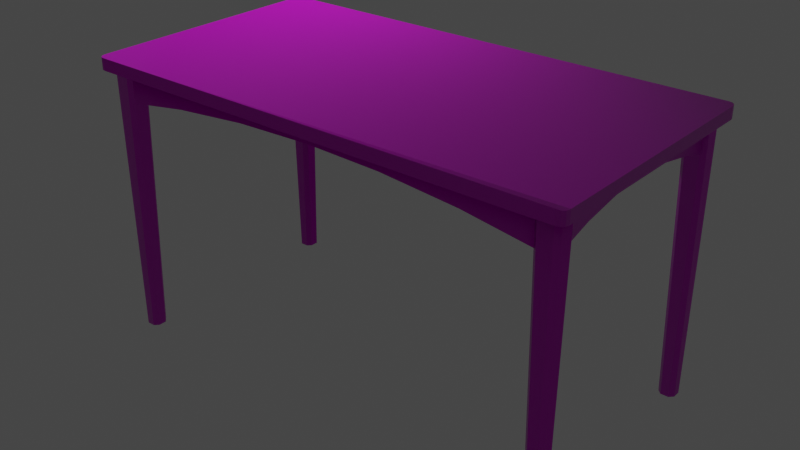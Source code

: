 # Source: DinningTable.blend  (saved by Blender 2.93.20; exported with 4.5.12 LTS)
import bpy
from mathutils import Matrix  # noqa: F401  (used for matrix-valued properties, if any)

bpy.ops.wm.read_factory_settings(use_empty=True)
scene = bpy.context.scene
scene.name = 'Scene'

# ---- collections
col_collection = bpy.data.collections.new('Collection'); scene.collection.children.link(col_collection)

# ---- images (referenced by path relative to the original .blend; pixels are not part of the script)
import os
ASSET_DIR = os.environ.get("B2B_ASSET_DIR", "")  # directory of the original .blend (textures are referenced by path, not embedded)
HERE = os.path.dirname(os.path.abspath(__file__))  # packed textures are extracted next to this script under _unpacked/

def load_image(name, relpath, width, height, colorspace="sRGB"):
    """Load a texture the original file referenced (path relative to the .blend, or extracted next to this script)."""
    p = next((c for c in (os.path.join(HERE, relpath), os.path.join(ASSET_DIR, relpath)) if relpath and os.path.exists(c)), "")
    if p:
        img = bpy.data.images.load(p, check_existing=True)
        img.name = name
    else:  # same state as the original file: an image datablock whose file is absent (Cycles renders it pink)
        img = bpy.data.images.new(name, width, height)
        img.source = "FILE"
        img.filepath = "//" + (relpath or name)
    img.colorspace_settings.name = colorspace
    return img
img_wood_019_basecolor_jpg = load_image('Wood_019_basecolor.jpg', 'Wood_019_SD/Wood_019_basecolor.jpg', 1024, 1024, 'sRGB')
img_wood_019_ambientocclusion_jpg = load_image('Wood_019_ambientOcclusion.jpg', 'Wood_019_SD/Wood_019_ambientOcclusion.jpg', 1024, 1024, 'Non-Color')
img_wood_019_roughness_jpg = load_image('Wood_019_roughness.jpg', 'Wood_019_SD/Wood_019_roughness.jpg', 1024, 1024, 'Non-Color')
img_wood_019_normal_jpg = load_image('Wood_019_normal.jpg', 'Wood_019_SD/Wood_019_normal.jpg', 1024, 1024, 'Non-Color')
img_wood_019_height_png = load_image('Wood_019_height.png', 'Wood_019_SD/Wood_019_height.png', 1024, 1024, 'Non-Color')

# ---- materials (node trees are filled in below, after node groups)
mat_dinningtable_001 = bpy.data.materials.new('DinningTable.001')
mat_dinningtable_001.alpha_threshold = 0.0
mat_dinningtable_001.use_transparent_shadow = False
mat_dinningtable_001.line_color = (0.0, 0.0, 0.0, 1.0)

# ---- material node trees
mat_dinningtable_001.use_nodes = True; mat_dinningtable_001.node_tree.nodes.clear()
_N = mat_dinningtable_001.node_tree.nodes; _L = mat_dinningtable_001.node_tree.links
n0 = _N.new('ShaderNodeOutputMaterial'); n0.name = 'Material Output'; n0.location = (370, 300)
n1 = _N.new('ShaderNodeBsdfPrincipled'); n1.name = 'Principled BSDF'; n1.location = (80, 300)
n1.distribution = 'GGX'
n1.subsurface_method = 'BURLEY'
n1.inputs[3].default_value = 1.45
n1.inputs[27].default_value = (0.0, 0.0, 0.0, 1.0)
n1.inputs[28].default_value = 1.0
n2 = _N.new('ShaderNodeMix'); n2.name = 'Mix'; n2.location = (-140, 320)
n2.data_type = 'RGBA'
n2.blend_type = 'OVERLAY'
n3 = _N.new('ShaderNodeNormalMap'); n3.name = 'Normal Map'; n3.location = (-320, -380)
n4 = _N.new('ShaderNodeBump'); n4.name = 'Bump'; n4.location = (-120, -220)
n4.inputs[1].default_value = 1.0
n4.inputs[2].default_value = 1.0
n5 = _N.new('ShaderNodeTexImage'); n5.name = 'Image Texture.002'; n5.location = (-459, 424)
n5.image = img_wood_019_basecolor_jpg
n6 = _N.new('ShaderNodeTexImage'); n6.name = 'Image Texture'; n6.location = (-460, 180)
n6.image = img_wood_019_ambientocclusion_jpg
n7 = _N.new('ShaderNodeTexImage'); n7.name = 'Image Texture.004'; n7.location = (-221, 63)
n7.image = img_wood_019_roughness_jpg
n8 = _N.new('ShaderNodeTexImage'); n8.name = 'Image Texture.001'; n8.location = (-623, -411)
n8.image = img_wood_019_normal_jpg
n9 = _N.new('ShaderNodeTexImage'); n9.name = 'Image Texture.003'; n9.location = (-626, -209)
n9.image = img_wood_019_height_png
_L.new(n1.outputs[0], n0.inputs[0])
_L.new(n2.outputs[2], n1.inputs[0])
_L.new(n5.outputs[0], n2.inputs[6])
_L.new(n6.outputs[0], n2.inputs[7])
_L.new(n6.outputs[1], n2.inputs[0])
_L.new(n7.outputs[0], n1.inputs[2])
_L.new(n3.outputs[0], n4.inputs[4])
_L.new(n4.outputs[0], n1.inputs[5])
_L.new(n9.outputs[0], n4.inputs[3])
_L.new(n8.outputs[0], n3.inputs[1])
n0.is_active_output = True

# ---- world
world_world = bpy.data.worlds.new('World'); scene.world = world_world
world_world.use_nodes = True; world_world.node_tree.nodes.clear()
_N = world_world.node_tree.nodes; _L = world_world.node_tree.links
n0 = _N.new('ShaderNodeOutputWorld'); n0.name = 'World Output'; n0.location = (300, 300)
n1 = _N.new('ShaderNodeBackground'); n1.name = 'Background'; n1.location = (10, 300)
n1.inputs[0].default_value = (0.05088, 0.05088, 0.05088, 1.0)
_L.new(n1.outputs[0], n0.inputs[0])
n0.is_active_output = True
world_world.color = (0.05088, 0.05088, 0.05088)
world_world.use_sun_shadow = False
world_world.sun_shadow_jitter_overblur = 0.0

# ---- lights
light_light = bpy.data.lights.new('Light', 'POINT')
light_light.transmission_factor = 0.0
light_light.energy = 1000.0
light_light.shadow_soft_size = 0.1
light_light.shadow_maximum_resolution = 0.006
light_light.use_absolute_resolution = True

# ---- meshes
me_cube_015 = bpy.data.meshes.new('Cube.015')
me_cube_015.from_pydata([(-1.484, -1.821, -0.5906), (-1.484, -1.845, -0.08732), (-1.484, 1.821, -0.5906), (-1.484, 1.845, -0.08732), (-1.327, -1.821, -0.5906), (-1.327, -1.845, -0.08732), (-1.327, 1.821, -0.5906), (-1.327, 1.845, -0.08732), (-1.484, -1.216, -0.4036), (-1.484, -0.6087, -0.2913), (-1.484, 1.281e-07, -0.2538), (-1.484, 0.6087, -0.2913), (-1.484, 1.216, -0.4036), (-1.327, -1.216, -0.4036), (-1.327, -0.6087, -0.2913), (-1.327, 1.163e-07, -0.2538), (-1.327, 0.6087, -0.2913), (-1.327, 1.216, -0.4036), (6.316, -1.974, -0.08732), (6.2, -2.09, -0.08732), (6.301, -2.032, -0.08732), (6.258, -2.074, -0.08732), (6.2, -2.09, 0.1082), (6.316, -1.974, 0.1082), (6.258, -2.074, 0.1082), (6.301, -2.032, 0.1082), (6.2, 2.09, -0.08732), (6.316, 1.974, -0.08732), (6.258, 2.074, -0.08732), (6.301, 2.032, -0.08732), (6.316, 1.974, 0.1082), (6.2, 2.09, 0.1082), (6.301, 2.032, 0.1082), (6.258, 2.074, 0.1082), (-1.567, -2.09, -0.08732), (-1.684, -1.974, -0.08732), (-1.626, -2.074, -0.08732), (-1.668, -2.032, -0.08732), (-1.684, -1.974, 0.1082), (-1.567, -2.09, 0.1082), (-1.668, -2.032, 0.1082), (-1.626, -2.074, 0.1082), (-1.684, 1.974, -0.08732), (-1.567, 2.09, -0.08732), (-1.668, 2.032, -0.08732), (-1.626, 2.074, -0.08732), (-1.567, 2.09, 0.1082), (-1.684, 1.974, 0.1082), (-1.626, 2.074, 0.1082), (-1.668, 2.032, 0.1082), (-1.264, 1.736, -4.45), (-1.33, 1.67, -4.45), (-1.251, 1.591, -0.08732), (-1.185, 1.657, -0.08732), (-1.33, 1.93, -4.45), (-1.264, 1.866, -4.45), (-1.185, 1.885, -0.08732), (-1.251, 1.949, -0.08732), (-1.459, 1.67, -4.45), (-1.524, 1.736, -4.45), (-1.543, 1.657, -0.08732), (-1.479, 1.591, -0.08732), (-1.524, 1.866, -4.45), (-1.459, 1.93, -4.45), (-1.479, 1.949, -0.08732), (-1.543, 1.885, -0.08732), (6.005, 1.89, -0.5906), (6.052, 1.89, -0.08732), (-1.372, 1.89, -0.5906), (-1.42, 1.89, -0.08732), (6.005, 1.733, -0.5906), (6.052, 1.733, -0.08732), (-1.372, 1.733, -0.5906), (-1.42, 1.733, -0.08732), (4.779, 1.89, -0.4036), (3.549, 1.89, -0.2913), (2.316, 1.89, -0.2538), (1.084, 1.89, -0.2913), (-0.1468, 1.89, -0.4036), (4.779, 1.733, -0.4036), (3.549, 1.733, -0.2913), (2.316, 1.733, -0.2538), (1.084, 1.733, -0.2913), (-0.1468, 1.733, -0.4036), (6.116, -1.821, -0.5906), (6.116, -1.845, -0.08732), (6.116, 1.821, -0.5906), (6.116, 1.845, -0.08732), (5.959, -1.821, -0.5906), (5.959, -1.845, -0.08732), (5.959, 1.821, -0.5906), (5.959, 1.845, -0.08732), (6.116, -1.216, -0.4036), (6.116, -0.6087, -0.2913), (6.116, 1.281e-07, -0.2538), (6.116, 0.6087, -0.2913), (6.116, 1.216, -0.4036), (5.959, -1.216, -0.4036), (5.959, -0.6087, -0.2913), (5.959, 1.163e-07, -0.2538), (5.959, 0.6087, -0.2913), (5.959, 1.216, -0.4036), (6.005, -1.89, -0.5906), (6.052, -1.89, -0.08732), (-1.372, -1.89, -0.5906), (-1.42, -1.89, -0.08732), (6.005, -1.733, -0.5906), (6.052, -1.733, -0.08732), (-1.372, -1.733, -0.5906), (-1.42, -1.733, -0.08732), (4.779, -1.89, -0.4036), (3.549, -1.89, -0.2913), (2.316, -1.89, -0.2538), (1.084, -1.89, -0.2913), (-0.1468, -1.89, -0.4036), (4.779, -1.733, -0.4036), (3.549, -1.733, -0.2913), (2.316, -1.733, -0.2538), (1.084, -1.733, -0.2913), (-0.1468, -1.733, -0.4036), (-1.264, -1.736, -4.45), (-1.33, -1.67, -4.45), (-1.251, -1.591, -0.08732), (-1.185, -1.657, -0.08732), (-1.33, -1.93, -4.45), (-1.264, -1.866, -4.45), (-1.185, -1.885, -0.08732), (-1.251, -1.949, -0.08732), (-1.459, -1.67, -4.45), (-1.524, -1.736, -4.45), (-1.543, -1.657, -0.08732), (-1.479, -1.591, -0.08732), (-1.524, -1.866, -4.45), (-1.459, -1.93, -4.45), (-1.479, -1.949, -0.08732), (-1.543, -1.885, -0.08732), (5.896, 1.736, -4.45), (5.962, 1.67, -4.45), (5.883, 1.591, -0.08732), (5.817, 1.657, -0.08732), (5.962, 1.93, -4.45), (5.896, 1.866, -4.45), (5.817, 1.885, -0.08732), (5.883, 1.949, -0.08732), (6.092, 1.67, -4.45), (6.156, 1.736, -4.45), (6.175, 1.657, -0.08732), (6.111, 1.591, -0.08732), (6.156, 1.866, -4.45), (6.092, 1.93, -4.45), (6.111, 1.949, -0.08732), (6.175, 1.885, -0.08732), (5.896, -1.736, -4.45), (5.962, -1.67, -4.45), (5.883, -1.591, -0.08732), (5.817, -1.657, -0.08732), (5.962, -1.93, -4.45), (5.896, -1.866, -4.45), (5.817, -1.885, -0.08732), (5.883, -1.949, -0.08732), (6.092, -1.67, -4.45), (6.156, -1.736, -4.45), (6.175, -1.657, -0.08732), (6.111, -1.591, -0.08732), (6.156, -1.866, -4.45), (6.092, -1.93, -4.45), (6.111, -1.949, -0.08732), (6.175, -1.885, -0.08732)], [], [(3, 1, 0, 8, 9, 10, 11, 12, 2), (7, 6, 17, 16, 15, 14, 13, 4, 5), (8, 0, 4, 13), (3, 2, 6, 7), (0, 1, 5, 4), (1, 3, 7, 5), (2, 12, 17, 6), (12, 11, 16, 17), (11, 10, 15, 16), (10, 9, 14, 15), (9, 8, 13, 14), (38, 40, 41, 39, 22, 24, 25, 23, 30, 32, 33, 31, 46, 48, 49, 47), (47, 42, 35, 38), (31, 26, 43, 46), (18, 20, 21, 19, 34, 36, 37, 35, 42, 44, 45, 43, 26, 28, 29, 27), (23, 18, 27, 30), (18, 23, 25, 20), (20, 25, 24, 21), (21, 24, 22, 19), (46, 43, 45, 48), (48, 45, 44, 49), (49, 44, 42, 47), (26, 31, 33, 28), (28, 33, 32, 29), (29, 32, 30, 27), (34, 39, 41, 36), (36, 41, 40, 37), (37, 40, 38, 35), (39, 34, 19, 22), (60, 61, 52, 53, 56, 57, 64, 65), (65, 62, 59, 60), (57, 54, 63, 64), (50, 51, 58, 59, 62, 63, 54, 55), (53, 50, 55, 56), (50, 53, 52, 51), (64, 63, 62, 65), (54, 57, 56, 55), (58, 61, 60, 59), (61, 58, 51, 52), (69, 67, 66, 74, 75, 76, 77, 78, 68), (73, 72, 83, 82, 81, 80, 79, 70, 71), (74, 66, 70, 79), (69, 68, 72, 73), (66, 67, 71, 70), (67, 69, 73, 71), (68, 78, 83, 72), (78, 77, 82, 83), (77, 76, 81, 82), (76, 75, 80, 81), (75, 74, 79, 80), (87, 85, 84, 92, 93, 94, 95, 96, 86), (91, 90, 101, 100, 99, 98, 97, 88, 89), (92, 84, 88, 97), (87, 86, 90, 91), (84, 85, 89, 88), (85, 87, 91, 89), (86, 96, 101, 90), (96, 95, 100, 101), (95, 94, 99, 100), (94, 93, 98, 99), (93, 92, 97, 98), (105, 103, 102, 110, 111, 112, 113, 114, 104), (109, 108, 119, 118, 117, 116, 115, 106, 107), (110, 102, 106, 115), (105, 104, 108, 109), (102, 103, 107, 106), (103, 105, 109, 107), (104, 114, 119, 108), (114, 113, 118, 119), (113, 112, 117, 118), (112, 111, 116, 117), (111, 110, 115, 116), (130, 131, 122, 123, 126, 127, 134, 135), (135, 132, 129, 130), (127, 124, 133, 134), (120, 121, 128, 129, 132, 133, 124, 125), (123, 120, 125, 126), (120, 123, 122, 121), (134, 133, 132, 135), (124, 127, 126, 125), (128, 131, 130, 129), (131, 128, 121, 122), (146, 147, 138, 139, 142, 143, 150, 151), (151, 148, 145, 146), (143, 140, 149, 150), (136, 137, 144, 145, 148, 149, 140, 141), (139, 136, 141, 142), (136, 139, 138, 137), (150, 149, 148, 151), (140, 143, 142, 141), (144, 147, 146, 145), (147, 144, 137, 138), (162, 163, 154, 155, 158, 159, 166, 167), (167, 164, 161, 162), (159, 156, 165, 166), (152, 153, 160, 161, 164, 165, 156, 157), (155, 152, 157, 158), (152, 155, 154, 153), (166, 165, 164, 167), (156, 159, 158, 157), (160, 163, 162, 161), (163, 160, 153, 154)])
_uv = me_cube_015.uv_layers.new(name='UVMap')
_uv.uv.foreach_set('vector', [0.4825, -0.004331, 0.4825, 0.7543, 0.657, 0.7543, 0.5981, 0.6279, 0.5594, 0.5014, 0.5439, 0.375, 0.5594, 0.2486, 0.5981, 0.1221, 0.657, -0.004331, 0.4127, -0.004331, 0.5873, -0.004331, 0.5284, 0.1221, 0.4896, 0.2486, 0.4741, 0.375, 0.4896, 0.5014, 0.5284, 0.6279, 0.5873, 0.7543, 0.4127, 0.7543, 0.5284, 0.6279, 0.5873, 0.7543, 0.5873, 0.7543, 0.5284, 0.6279, 0.4127, -0.004331, 0.5873, -0.004331, 0.5873, -0.004331, 0.4127, -0.004331, 0.5873, 0.7543, 0.4127, 0.7543, 0.4127, 0.7543, 0.5873, 0.7543, 0.4127, 0.7543, 0.4127, -0.004331, 0.4127, -0.004331, 0.4127, 0.7543, 0.5873, -0.004331, 0.5284, 0.1221, 0.5284, 0.1221, 0.5873, -0.004331, 0.5284, 0.1221, 0.4896, 0.2486, 0.4896, 0.2486, 0.5284, 0.1221, 0.4896, 0.2486, 0.4741, 0.375, 0.4741, 0.375, 0.4896, 0.2486, 0.4741, 0.375, 0.4896, 0.5014, 0.4896, 0.5014, 0.4741, 0.375, 0.4896, 0.5014, 0.5284, 0.6279, 0.5284, 0.6279, 0.4896, 0.5014, 0.5323, 2.75, 0.518, 2.747, 0.5076, 2.739, 0.5037, 2.728, 0.5037, 1.027, 0.5076, 1.02, 0.518, 1.014, 0.5323, 1.012, 1.502, 1.012, 1.516, 1.014, 1.527, 1.02, 1.531, 1.027, 1.531, 2.728, 1.527, 2.739, 1.516, 2.747, 1.502, 2.75, -1.521, 0.07498, -1.521, -0.0143, -0.5516, -0.0143, -0.5516, 0.07498, 1.406, -0.1542, 1.316, -0.1542, 1.316, -1.839, 1.406, -1.839, 0.5323, -0.0143, 0.518, -0.0163, 0.5076, -0.02177, 0.5037, -0.02923, 0.5037, -1.73, 0.5076, -1.74, 0.518, -1.748, 0.5323, -1.751, 1.502, -1.751, 1.516, -1.748, 1.527, -1.74, 1.531, -1.73, 1.531, -0.02923, 1.527, -0.02177, 1.516, -0.0163, 1.502, -0.0143, 0.5323, 0.07498, 0.5323, -0.0143, 1.502, -0.0143, 1.502, 0.07498, 0.5323, -0.0143, 0.5323, 1.012, 0.518, 1.012, 0.518, -0.0143, 0.518, -0.0143, 0.518, 1.012, 0.4963, 1.012, 0.4963, -0.0143, 0.4963, -0.0143, 0.4963, 1.012, 0.4888, 1.012, 0.4888, -0.0143, 2.542, 1.012, 2.542, -0.0143, 2.55, -0.0143, 2.55, 1.012, -1.55, 1.012, -1.55, -0.0143, -1.536, -0.0143, -1.536, 1.012, -1.536, 1.012, -1.536, -0.0143, -1.521, -0.0143, -1.521, 1.012, 1.545, -0.0143, 1.545, 1.012, 1.538, 1.012, 1.538, -0.0143, 1.538, -0.0143, 1.538, 1.012, 1.516, 1.012, 1.516, -0.0143, 1.516, -0.0143, 1.516, 1.012, 1.502, 1.012, 1.502, -0.0143, -0.5081, -0.0143, -0.5081, 1.012, -0.5156, 1.012, -0.5156, -0.0143, -0.5156, -0.0143, -0.5156, 1.012, -0.5373, 1.012, -0.5373, -0.0143, -0.5373, -0.0143, -0.5373, 1.012, -0.5516, 1.012, -0.5516, -0.0143, 1.406, 1.899, 1.316, 1.899, 1.316, 0.2774, 1.406, 0.2774, 0.681, -0.5185, 0.7227, -0.478, 0.7227, -0.3346, 0.6811, -0.293, 0.5377, -0.293, 0.4971, -0.3347, 0.4971, -0.478, 0.5377, -0.5185, 1.133, -0.293, 1.118, 1.223, 1.006, 1.223, 0.99, -0.293, 0.4554, -0.293, 0.4397, 1.223, 0.3274, 1.223, 0.3121, -0.293, 0.6654, 1.223, 0.7227, 1.281, 0.7227, 1.393, 0.6653, 1.449, 0.553, 1.449, 0.4971, 1.393, 0.4971, 1.281, 0.553, 1.223, 0.6811, -0.293, 0.6654, 1.223, 0.553, 1.223, 0.5377, -0.293, 0.6654, 1.223, 0.6811, -0.293, 0.7644, -0.293, 0.7801, 1.223, 1.174, -0.2903, 1.174, 1.223, 1.118, 1.223, 1.133, -0.293, 0.4397, 1.223, 0.4554, -0.293, 0.5377, -0.293, 0.553, 1.223, 0.8925, 1.223, 0.9078, -0.293, 0.99, -0.293, 1.006, 1.223, 0.9078, -0.293, 0.8925, 1.223, 0.7801, 1.223, 0.7644, -0.293, 0.8156, -0.509, 0.8156, 1.259, 0.9969, 1.259, 0.9354, 0.9643, 0.8985, 0.6697, 0.8837, 0.375, 0.8985, 0.08033, 0.9354, -0.2143, 0.9969, -0.509, 0.8156, -0.509, 0.9969, -0.509, 0.9354, -0.2143, 0.8985, 0.08033, 0.8837, 0.375, 0.8985, 0.6697, 0.9354, 0.9643, 0.9969, 1.259, 0.8156, 1.259, 0.9354, 0.9643, 0.9969, 1.259, 0.9969, 1.259, 0.9354, 0.9643, 0.8156, -0.509, 0.9969, -0.509, 0.9969, -0.509, 0.8156, -0.509, 0.9969, 1.259, 0.8156, 1.259, 0.8156, 1.259, 0.9969, 1.259, 0.8156, 1.259, 0.8156, -0.509, 0.8156, -0.509, 0.8156, 1.259, 0.9969, -0.509, 0.9354, -0.2143, 0.9354, -0.2143, 0.9969, -0.509, 0.9354, -0.2143, 0.8985, 0.08033, 0.8985, 0.08033, 0.9354, -0.2143, 0.8985, 0.08033, 0.8837, 0.375, 0.8837, 0.375, 0.8985, 0.08033, 0.8837, 0.375, 0.8985, 0.6697, 0.8985, 0.6697, 0.8837, 0.375, 0.8985, 0.6697, 0.9354, 0.9643, 0.9354, 0.9643, 0.8985, 0.6697, 0.4825, -0.004331, 0.4825, 0.7543, 0.657, 0.7543, 0.5981, 0.6279, 0.5594, 0.5014, 0.5439, 0.375, 0.5594, 0.2486, 0.5981, 0.1221, 0.657, -0.004331, 0.4127, -0.004331, 0.5873, -0.004331, 0.5284, 0.1221, 0.4896, 0.2486, 0.4741, 0.375, 0.4896, 0.5014, 0.5284, 0.6279, 0.5873, 0.7543, 0.4127, 0.7543, 0.5284, 0.6279, 0.5873, 0.7543, 0.5873, 0.7543, 0.5284, 0.6279, 0.4127, -0.004331, 0.5873, -0.004331, 0.5873, -0.004331, 0.4127, -0.004331, 0.5873, 0.7543, 0.4127, 0.7543, 0.4127, 0.7543, 0.5873, 0.7543, 0.4127, 0.7543, 0.4127, -0.004331, 0.4127, -0.004331, 0.4127, 0.7543, 0.5873, -0.004331, 0.5284, 0.1221, 0.5284, 0.1221, 0.5873, -0.004331, 0.5284, 0.1221, 0.4896, 0.2486, 0.4896, 0.2486, 0.5284, 0.1221, 0.4896, 0.2486, 0.4741, 0.375, 0.4741, 0.375, 0.4896, 0.2486, 0.4741, 0.375, 0.4896, 0.5014, 0.4896, 0.5014, 0.4741, 0.375, 0.4896, 0.5014, 0.5284, 0.6279, 0.5284, 0.6279, 0.4896, 0.5014, 0.8156, -0.509, 0.8156, 1.259, 0.9969, 1.259, 0.9354, 0.9643, 0.8985, 0.6697, 0.8837, 0.375, 0.8985, 0.08033, 0.9354, -0.2143, 0.9969, -0.509, 0.8156, -0.509, 0.9969, -0.509, 0.9354, -0.2143, 0.8985, 0.08033, 0.8837, 0.375, 0.8985, 0.6697, 0.9354, 0.9643, 0.9969, 1.259, 0.8156, 1.259, 0.9354, 0.9643, 0.9969, 1.259, 0.9969, 1.259, 0.9354, 0.9643, 0.8156, -0.509, 0.9969, -0.509, 0.9969, -0.509, 0.8156, -0.509, 0.9969, 1.259, 0.8156, 1.259, 0.8156, 1.259, 0.9969, 1.259, 0.8156, 1.259, 0.8156, -0.509, 0.8156, -0.509, 0.8156, 1.259, 0.9969, -0.509, 0.9354, -0.2143, 0.9354, -0.2143, 0.9969, -0.509, 0.9354, -0.2143, 0.8985, 0.08033, 0.8985, 0.08033, 0.9354, -0.2143, 0.8985, 0.08033, 0.8837, 0.375, 0.8837, 0.375, 0.8985, 0.08033, 0.8837, 0.375, 0.8985, 0.6697, 0.8985, 0.6697, 0.8837, 0.375, 0.8985, 0.6697, 0.9354, 0.9643, 0.9354, 0.9643, 0.8985, 0.6697, 0.681, -0.5185, 0.7227, -0.478, 0.7227, -0.3346, 0.6811, -0.293, 0.5377, -0.293, 0.4971, -0.3347, 0.4971, -0.478, 0.5377, -0.5185, 1.133, -0.293, 1.118, 1.223, 1.006, 1.223, 0.99, -0.293, 0.4554, -0.293, 0.4397, 1.223, 0.3274, 1.223, 0.3121, -0.293, 0.6654, 1.223, 0.7227, 1.281, 0.7227, 1.393, 0.6653, 1.449, 0.553, 1.449, 0.4971, 1.393, 0.4971, 1.281, 0.553, 1.223, 0.6811, -0.293, 0.6654, 1.223, 0.553, 1.223, 0.5377, -0.293, 0.6654, 1.223, 0.6811, -0.293, 0.7644, -0.293, 0.7801, 1.223, 1.174, -0.2903, 1.174, 1.223, 1.118, 1.223, 1.133, -0.293, 0.4397, 1.223, 0.4554, -0.293, 0.5377, -0.293, 0.553, 1.223, 0.8925, 1.223, 0.9078, -0.293, 0.99, -0.293, 1.006, 1.223, 0.9078, -0.293, 0.8925, 1.223, 0.7801, 1.223, 0.7644, -0.293, 0.681, -0.5185, 0.7227, -0.478, 0.7227, -0.3346, 0.6811, -0.293, 0.5377, -0.293, 0.4971, -0.3347, 0.4971, -0.478, 0.5377, -0.5185, 1.133, -0.293, 1.118, 1.223, 1.006, 1.223, 0.99, -0.293, 0.4554, -0.293, 0.4397, 1.223, 0.3274, 1.223, 0.3121, -0.293, 0.6654, 1.223, 0.7227, 1.281, 0.7227, 1.393, 0.6653, 1.449, 0.553, 1.449, 0.4971, 1.393, 0.4971, 1.281, 0.553, 1.223, 0.6811, -0.293, 0.6654, 1.223, 0.553, 1.223, 0.5377, -0.293, 0.6654, 1.223, 0.6811, -0.293, 0.7644, -0.293, 0.7801, 1.223, 1.174, -0.2903, 1.174, 1.223, 1.118, 1.223, 1.133, -0.293, 0.4397, 1.223, 0.4554, -0.293, 0.5377, -0.293, 0.553, 1.223, 0.8925, 1.223, 0.9078, -0.293, 0.99, -0.293, 1.006, 1.223, 0.9078, -0.293, 0.8925, 1.223, 0.7801, 1.223, 0.7644, -0.293, 0.681, -0.5185, 0.7227, -0.478, 0.7227, -0.3346, 0.6811, -0.293, 0.5377, -0.293, 0.4971, -0.3347, 0.4971, -0.478, 0.5377, -0.5185, 1.133, -0.293, 1.118, 1.223, 1.006, 1.223, 0.99, -0.293, 0.4554, -0.293, 0.4397, 1.223, 0.3274, 1.223, 0.3121, -0.293, 0.6654, 1.223, 0.7227, 1.281, 0.7227, 1.393, 0.6653, 1.449, 0.553, 1.449, 0.4971, 1.393, 0.4971, 1.281, 0.553, 1.223, 0.6811, -0.293, 0.6654, 1.223, 0.553, 1.223, 0.5377, -0.293, 0.6654, 1.223, 0.6811, -0.293, 0.7644, -0.293, 0.7801, 1.223, 1.174, -0.2903, 1.174, 1.223, 1.118, 1.223, 1.133, -0.293, 0.4397, 1.223, 0.4554, -0.293, 0.5377, -0.293, 0.553, 1.223, 0.8925, 1.223, 0.9078, -0.293, 0.99, -0.293, 1.006, 1.223, 0.9078, -0.293, 0.8925, 1.223, 0.7801, 1.223, 0.7644, -0.293])
me_cube_015.materials.append(mat_dinningtable_001)
me_cube_015.use_remesh_preserve_volume = False
me_cube_015.use_remesh_preserve_attributes = False
me_cube_015.use_mirror_vertex_groups = False
me_cube_015.update()

# ---- objects
ob_light = bpy.data.objects.new('Light', light_light)
ob_dinningtable = bpy.data.objects.new('DinningTable', me_cube_015)

# ---- transforms, parenting, visibility, modifiers, constraints
ob_light.location = (-3.32, 5.269, 9.614)
ob_light.rotation_euler = (0.6503, 0.05522, 1.866)
ob_light.lock_rotations_4d = False
ob_light.empty_display_type = 'ARROWS'
ob_light.color = (0.0, 0.0, 0.0, 0.0)
ob_light.lineart.crease_threshold = 0.0
ob_dinningtable.location = (-2.316, 1.849e-07, 4.45)
ob_dinningtable.lock_rotations_4d = False
ob_dinningtable.empty_display_type = 'ARROWS'
ob_dinningtable.lineart.crease_threshold = 0.0

# ---- collection membership
col_collection.objects.link(ob_light)
col_collection.objects.link(ob_dinningtable)

# ---- scene / render settings (as saved in the file)
scene.frame_start = 1; scene.frame_end = 250; scene.frame_set(1)
scene.render.engine = 'BLENDER_EEVEE_NEXT'
scene.render.fps = 30
scene.cycles.use_denoising = False
scene.cycles.samples = 128
scene.cycles.sampling_pattern = 'TABULATED_SOBOL'
scene.cycles.use_adaptive_sampling = False
scene.cycles.use_light_tree = False
scene.view_settings.view_transform = 'Filmic'
bpy.context.view_layer.update()

# ---- added for rendering (the .blend has no active camera): camera
cam_auto = bpy.data.cameras.new('AutoCamera')
cam_auto.lens = 50.0
cam_auto.sensor_width = 36.0
cam_auto.clip_end = 1000.0
ob_auto_camera = bpy.data.objects.new('AutoCamera', cam_auto)
scene.collection.objects.link(ob_auto_camera)
ob_auto_camera.location = (9.35596, -11.2271, 9.76413)
ob_auto_camera.rotation_euler = (1.09748, -7.21219e-08, 0.694738)
scene.camera = ob_auto_camera
bpy.context.view_layer.update()
